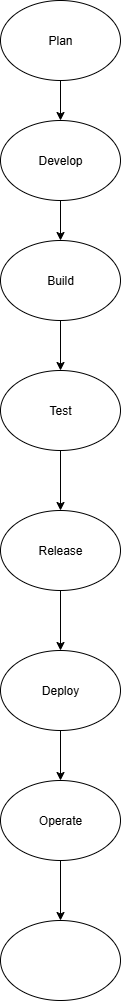

The diagram above was exported from draw.io. Its source (the exported page's mxGraphModel, read from the mxfile embedded in the PNG):
<mxGraphModel dx="1034" dy="570" grid="1" gridSize="10" guides="1" tooltips="1" connect="1" arrows="1" fold="1" page="1" pageScale="1" pageWidth="850" pageHeight="1100" math="0" shadow="0">
  <root>
    <mxCell id="0" />
    <mxCell id="1" parent="0" />
    <mxCell id="98ts7I-F4riW_JtByDh9-28" value="" style="edgeStyle=orthogonalEdgeStyle;rounded=0;orthogonalLoop=1;jettySize=auto;html=1;" edge="1" parent="1" source="98ts7I-F4riW_JtByDh9-3" target="98ts7I-F4riW_JtByDh9-5">
      <mxGeometry relative="1" as="geometry" />
    </mxCell>
    <mxCell id="98ts7I-F4riW_JtByDh9-3" value="Build" style="ellipse;whiteSpace=wrap;html=1;" vertex="1" parent="1">
      <mxGeometry x="365" y="570" width="120" height="80" as="geometry" />
    </mxCell>
    <mxCell id="98ts7I-F4riW_JtByDh9-25" value="" style="edgeStyle=orthogonalEdgeStyle;rounded=0;orthogonalLoop=1;jettySize=auto;html=1;" edge="1" parent="1" source="98ts7I-F4riW_JtByDh9-4" target="98ts7I-F4riW_JtByDh9-3">
      <mxGeometry relative="1" as="geometry" />
    </mxCell>
    <mxCell id="98ts7I-F4riW_JtByDh9-4" value="Develop" style="ellipse;whiteSpace=wrap;html=1;" vertex="1" parent="1">
      <mxGeometry x="365" y="450" width="120" height="80" as="geometry" />
    </mxCell>
    <mxCell id="98ts7I-F4riW_JtByDh9-30" value="" style="edgeStyle=orthogonalEdgeStyle;rounded=0;orthogonalLoop=1;jettySize=auto;html=1;" edge="1" parent="1" source="98ts7I-F4riW_JtByDh9-5" target="98ts7I-F4riW_JtByDh9-8">
      <mxGeometry relative="1" as="geometry" />
    </mxCell>
    <mxCell id="98ts7I-F4riW_JtByDh9-5" value="Test" style="ellipse;whiteSpace=wrap;html=1;" vertex="1" parent="1">
      <mxGeometry x="365" y="700" width="120" height="80" as="geometry" />
    </mxCell>
    <mxCell id="98ts7I-F4riW_JtByDh9-6" value="Plan" style="ellipse;whiteSpace=wrap;html=1;" vertex="1" parent="1">
      <mxGeometry x="365" y="330" width="120" height="80" as="geometry" />
    </mxCell>
    <mxCell id="98ts7I-F4riW_JtByDh9-33" value="" style="edgeStyle=orthogonalEdgeStyle;rounded=0;orthogonalLoop=1;jettySize=auto;html=1;" edge="1" parent="1" source="98ts7I-F4riW_JtByDh9-7" target="98ts7I-F4riW_JtByDh9-10">
      <mxGeometry relative="1" as="geometry" />
    </mxCell>
    <mxCell id="98ts7I-F4riW_JtByDh9-7" value="Deploy" style="ellipse;whiteSpace=wrap;html=1;" vertex="1" parent="1">
      <mxGeometry x="365" y="980" width="120" height="80" as="geometry" />
    </mxCell>
    <mxCell id="98ts7I-F4riW_JtByDh9-32" value="" style="edgeStyle=orthogonalEdgeStyle;rounded=0;orthogonalLoop=1;jettySize=auto;html=1;" edge="1" parent="1" source="98ts7I-F4riW_JtByDh9-8" target="98ts7I-F4riW_JtByDh9-7">
      <mxGeometry relative="1" as="geometry" />
    </mxCell>
    <mxCell id="98ts7I-F4riW_JtByDh9-8" value="Release" style="ellipse;whiteSpace=wrap;html=1;" vertex="1" parent="1">
      <mxGeometry x="365" y="840" width="120" height="80" as="geometry" />
    </mxCell>
    <mxCell id="98ts7I-F4riW_JtByDh9-9" value="" style="ellipse;whiteSpace=wrap;html=1;" vertex="1" parent="1">
      <mxGeometry x="365" y="1250" width="120" height="80" as="geometry" />
    </mxCell>
    <mxCell id="98ts7I-F4riW_JtByDh9-34" value="" style="edgeStyle=orthogonalEdgeStyle;rounded=0;orthogonalLoop=1;jettySize=auto;html=1;" edge="1" parent="1" source="98ts7I-F4riW_JtByDh9-10" target="98ts7I-F4riW_JtByDh9-9">
      <mxGeometry relative="1" as="geometry" />
    </mxCell>
    <mxCell id="98ts7I-F4riW_JtByDh9-10" value="Operate" style="ellipse;whiteSpace=wrap;html=1;" vertex="1" parent="1">
      <mxGeometry x="365" y="1110" width="120" height="80" as="geometry" />
    </mxCell>
    <mxCell id="98ts7I-F4riW_JtByDh9-24" value="" style="endArrow=classic;html=1;rounded=0;entryX=0.5;entryY=0;entryDx=0;entryDy=0;exitX=0.5;exitY=1;exitDx=0;exitDy=0;" edge="1" parent="1" source="98ts7I-F4riW_JtByDh9-6" target="98ts7I-F4riW_JtByDh9-4">
      <mxGeometry width="50" height="50" relative="1" as="geometry">
        <mxPoint x="440" y="410" as="sourcePoint" />
        <mxPoint x="390" y="460" as="targetPoint" />
      </mxGeometry>
    </mxCell>
  </root>
</mxGraphModel>